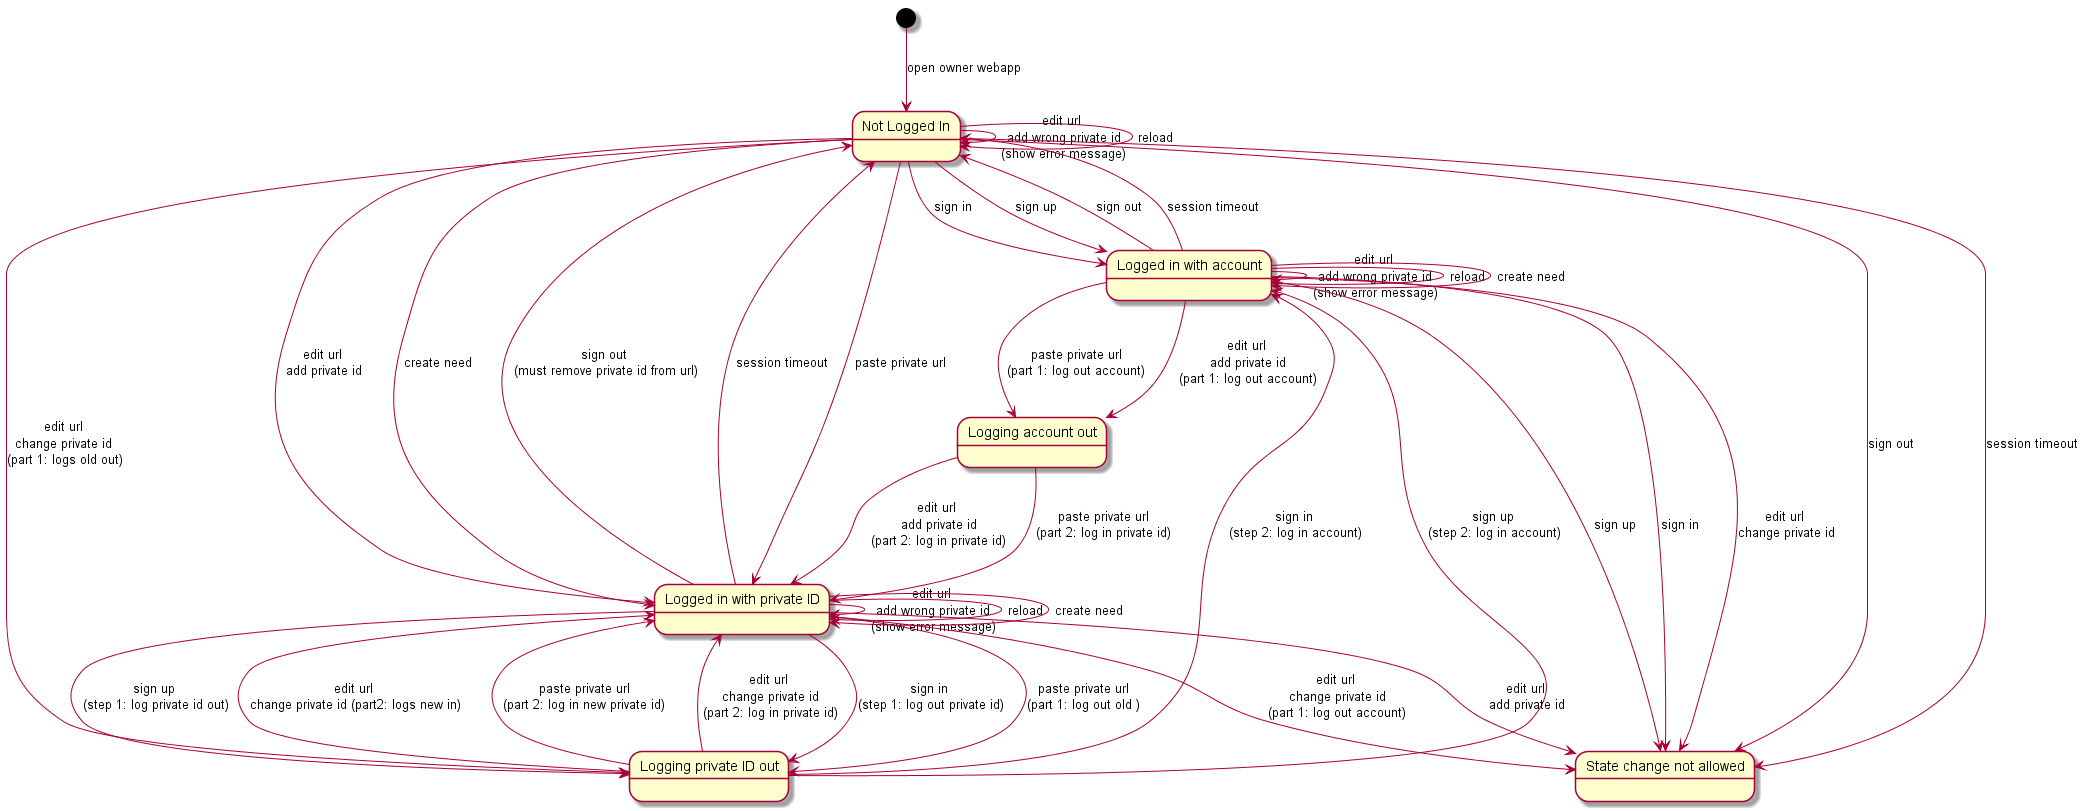

The diagram above was rendered by PlantUML. Its source (embedded in the PNG):
@startuml
[*] --> Not: open owner webapp
state "Not Logged In" as Not
state "Logged in with account" as Account 
state "Logged in with private ID" as Private 
state "Logging private ID out" as LogoutPrivate
state "Logging account out" as LogoutAccount
state "State change not allowed" as NotAllowed

Not --> Not: reload
Not --> Account: sign in
Not --> NotAllowed: sign out
Not -> Not: edit url \nadd wrong private id\n(show error message)
Not --> Private: paste private url
Not --> Private: edit url \nadd private id
Not --> LogoutPrivate: edit url \nchange private id \n(part 1: logs old out)
LogoutPrivate --> Private:  edit url \nchange private id (part2: logs new in)
Not --> Private: create need
Not --> Account: sign up
Not --> NotAllowed: session timeout



Account --> Account: reload
Account --> NotAllowed: sign in
Account --> Not: sign out
Account -> Account: edit url \nadd wrong private id\n(show error message)

Account --> LogoutAccount:  paste private url\n(part 1: log out account)
LogoutAccount --> Private: paste private url\n(part 2: log in private id)

Account --> LogoutAccount:  edit url \nadd private id\n(part 1: log out account)
LogoutAccount --> Private: edit url \nadd private id\n(part 2: log in private id)

Account --> NotAllowed: edit url \nchange private id 

Account --> Account: create need
Account --> NotAllowed: sign up
Account --> Not: session timeout



Private --> Private: reload
Private --> LogoutPrivate: sign in \n(step 1: log out private id)
LogoutPrivate --> Account: sign in \n(step 2: log in account)
Private --> Not: sign out \n(must remove private id from url)
Private -> Private: edit url \nadd wrong private id\n(show error message)

Private --> LogoutPrivate:  paste private url\n(part 1: log out old )
LogoutPrivate --> Private: paste private url\n(part 2: log in new private id)

Private --> NotAllowed:  edit url \nchange private id\n(part 1: log out account)
LogoutPrivate --> Private: edit url \nchange private id\n(part 2: log in private id)

Private --> NotAllowed: edit url \nadd private id 

Private --> Private: create need
Private --> LogoutPrivate: sign up \n(step 1: log private id out)
LogoutPrivate --> Account: sign up \n(step 2: log in account)

Private --> Not: session timeout

@enduml